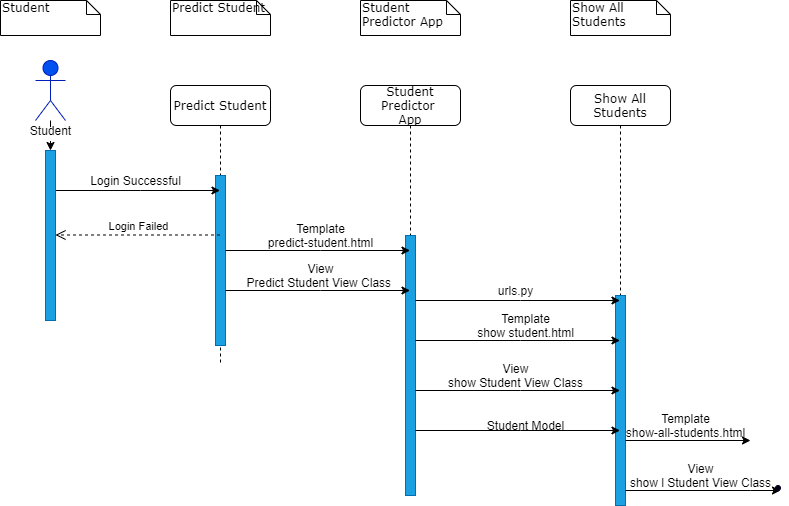

The diagram above was exported from draw.io. Its source (the exported page's mxGraphModel, read from the mxfile embedded in the PNG):
<mxGraphModel dx="868" dy="471" grid="1" gridSize="10" guides="1" tooltips="1" connect="1" arrows="1" fold="1" page="1" pageScale="1" pageWidth="1100" pageHeight="850" background="#ffffff" math="0" shadow="0">
  <root>
    <mxCell id="0" />
    <mxCell id="1" parent="0" />
    <mxCell id="7baba1c4bc27f4b0-2" value="Predict Student" style="shape=umlLifeline;perimeter=lifelinePerimeter;whiteSpace=wrap;html=1;container=1;collapsible=0;recursiveResize=0;outlineConnect=0;rounded=1;shadow=0;comic=0;labelBackgroundColor=none;strokeWidth=1;fontFamily=Verdana;fontSize=12;align=center;" parent="1" vertex="1">
      <mxGeometry x="270" y="115" width="100" height="280" as="geometry" />
    </mxCell>
    <mxCell id="D2Kx4Gcv8u_yoEE0UszZ-19" value="" style="html=1;points=[];perimeter=orthogonalPerimeter;fillColor=#1ba1e2;strokeColor=#006EAF;fontColor=#ffffff;" vertex="1" parent="7baba1c4bc27f4b0-2">
      <mxGeometry x="45" y="90" width="10" height="170" as="geometry" />
    </mxCell>
    <mxCell id="7baba1c4bc27f4b0-40" value="Student" style="shape=note;whiteSpace=wrap;html=1;size=14;verticalAlign=top;align=left;spacingTop=-6;rounded=0;shadow=0;comic=0;labelBackgroundColor=none;strokeWidth=1;fontFamily=Verdana;fontSize=12" parent="1" vertex="1">
      <mxGeometry x="100" y="30" width="100" height="35" as="geometry" />
    </mxCell>
    <mxCell id="7baba1c4bc27f4b0-41" value="Predict Student" style="shape=note;whiteSpace=wrap;html=1;size=14;verticalAlign=top;align=left;spacingTop=-6;rounded=0;shadow=0;comic=0;labelBackgroundColor=none;strokeWidth=1;fontFamily=Verdana;fontSize=12" parent="1" vertex="1">
      <mxGeometry x="270" y="30" width="100" height="35" as="geometry" />
    </mxCell>
    <mxCell id="7baba1c4bc27f4b0-42" value="Student&lt;br&gt;Predictor App" style="shape=note;whiteSpace=wrap;html=1;size=14;verticalAlign=top;align=left;spacingTop=-6;rounded=0;shadow=0;comic=0;labelBackgroundColor=none;strokeWidth=1;fontFamily=Verdana;fontSize=12" parent="1" vertex="1">
      <mxGeometry x="460" y="30" width="100" height="35" as="geometry" />
    </mxCell>
    <mxCell id="D2Kx4Gcv8u_yoEE0UszZ-62" value="" style="edgeStyle=orthogonalEdgeStyle;rounded=0;orthogonalLoop=1;jettySize=auto;html=1;" edge="1" parent="1" source="D2Kx4Gcv8u_yoEE0UszZ-1" target="D2Kx4Gcv8u_yoEE0UszZ-2">
      <mxGeometry relative="1" as="geometry" />
    </mxCell>
    <mxCell id="D2Kx4Gcv8u_yoEE0UszZ-1" value="Student" style="shape=umlActor;verticalLabelPosition=bottom;labelBackgroundColor=#ffffff;verticalAlign=top;html=1;direction=east;fillColor=#0050ef;strokeColor=#001DBC;fontColor=#ffffff;" vertex="1" parent="1">
      <mxGeometry x="135" y="90" width="30" height="60" as="geometry" />
    </mxCell>
    <mxCell id="D2Kx4Gcv8u_yoEE0UszZ-50" style="edgeStyle=orthogonalEdgeStyle;rounded=0;orthogonalLoop=1;jettySize=auto;html=1;" edge="1" parent="1" source="D2Kx4Gcv8u_yoEE0UszZ-2" target="7baba1c4bc27f4b0-2">
      <mxGeometry relative="1" as="geometry">
        <Array as="points">
          <mxPoint x="240" y="220" />
          <mxPoint x="240" y="220" />
        </Array>
      </mxGeometry>
    </mxCell>
    <mxCell id="D2Kx4Gcv8u_yoEE0UszZ-2" value="" style="html=1;points=[];perimeter=orthogonalPerimeter;fillColor=#1ba1e2;strokeColor=#006EAF;fontColor=#ffffff;" vertex="1" parent="1">
      <mxGeometry x="145" y="180" width="10" height="170" as="geometry" />
    </mxCell>
    <mxCell id="D2Kx4Gcv8u_yoEE0UszZ-12" value="Login Successful" style="text;html=1;align=center;verticalAlign=middle;resizable=0;points=[];autosize=1;" vertex="1" parent="1">
      <mxGeometry x="180" y="200" width="110" height="20" as="geometry" />
    </mxCell>
    <mxCell id="D2Kx4Gcv8u_yoEE0UszZ-14" value="View&lt;br&gt;Predict Student View Class&amp;nbsp;" style="text;html=1;align=center;verticalAlign=middle;resizable=0;points=[];autosize=1;" vertex="1" parent="1">
      <mxGeometry x="340" y="290" width="160" height="30" as="geometry" />
    </mxCell>
    <mxCell id="D2Kx4Gcv8u_yoEE0UszZ-29" value="Student Predictor&amp;nbsp;&lt;br&gt;App" style="shape=umlLifeline;perimeter=lifelinePerimeter;whiteSpace=wrap;html=1;container=1;collapsible=0;recursiveResize=0;outlineConnect=0;rounded=1;shadow=0;comic=0;labelBackgroundColor=none;strokeWidth=1;fontFamily=Verdana;fontSize=12;align=center;" vertex="1" parent="1">
      <mxGeometry x="460" y="115" width="100" height="410" as="geometry" />
    </mxCell>
    <mxCell id="D2Kx4Gcv8u_yoEE0UszZ-30" value="" style="html=1;points=[];perimeter=orthogonalPerimeter;fillColor=#1ba1e2;strokeColor=#006EAF;fontColor=#ffffff;" vertex="1" parent="D2Kx4Gcv8u_yoEE0UszZ-29">
      <mxGeometry x="45" y="150" width="10" height="260" as="geometry" />
    </mxCell>
    <mxCell id="D2Kx4Gcv8u_yoEE0UszZ-33" style="edgeStyle=orthogonalEdgeStyle;rounded=0;orthogonalLoop=1;jettySize=auto;html=1;" edge="1" parent="1" source="D2Kx4Gcv8u_yoEE0UszZ-19" target="D2Kx4Gcv8u_yoEE0UszZ-29">
      <mxGeometry relative="1" as="geometry">
        <Array as="points">
          <mxPoint x="420" y="280" />
          <mxPoint x="420" y="280" />
        </Array>
      </mxGeometry>
    </mxCell>
    <mxCell id="D2Kx4Gcv8u_yoEE0UszZ-35" value="Show All Students" style="shape=note;whiteSpace=wrap;html=1;size=14;verticalAlign=top;align=left;spacingTop=-6;rounded=0;shadow=0;comic=0;labelBackgroundColor=none;strokeWidth=1;fontFamily=Verdana;fontSize=12" vertex="1" parent="1">
      <mxGeometry x="670" y="30" width="100" height="35" as="geometry" />
    </mxCell>
    <mxCell id="D2Kx4Gcv8u_yoEE0UszZ-36" value="Show All Students" style="shape=umlLifeline;perimeter=lifelinePerimeter;whiteSpace=wrap;html=1;container=1;collapsible=0;recursiveResize=0;outlineConnect=0;rounded=1;shadow=0;comic=0;labelBackgroundColor=none;strokeWidth=1;fontFamily=Verdana;fontSize=12;align=center;" vertex="1" parent="1">
      <mxGeometry x="670" y="115" width="100" height="420" as="geometry" />
    </mxCell>
    <mxCell id="D2Kx4Gcv8u_yoEE0UszZ-37" value="" style="html=1;points=[];perimeter=orthogonalPerimeter;fillColor=#1ba1e2;strokeColor=#006EAF;fontColor=#ffffff;" vertex="1" parent="D2Kx4Gcv8u_yoEE0UszZ-36">
      <mxGeometry x="45" y="210" width="10" height="210" as="geometry" />
    </mxCell>
    <mxCell id="D2Kx4Gcv8u_yoEE0UszZ-38" value="urls.py" style="text;html=1;align=center;verticalAlign=middle;resizable=0;points=[];autosize=1;" vertex="1" parent="1">
      <mxGeometry x="590" y="310" width="50" height="20" as="geometry" />
    </mxCell>
    <mxCell id="D2Kx4Gcv8u_yoEE0UszZ-39" value="Template&lt;br&gt;show student.html" style="text;html=1;align=center;verticalAlign=middle;resizable=0;points=[];autosize=1;" vertex="1" parent="1">
      <mxGeometry x="570" y="340" width="110" height="30" as="geometry" />
    </mxCell>
    <mxCell id="D2Kx4Gcv8u_yoEE0UszZ-42" value="View&lt;br&gt;show Student View Class&lt;br&gt;" style="text;html=1;align=center;verticalAlign=middle;resizable=0;points=[];autosize=1;" vertex="1" parent="1">
      <mxGeometry x="540" y="390" width="150" height="30" as="geometry" />
    </mxCell>
    <mxCell id="D2Kx4Gcv8u_yoEE0UszZ-43" value="Student Model" style="text;html=1;align=center;verticalAlign=middle;resizable=0;points=[];autosize=1;" vertex="1" parent="1">
      <mxGeometry x="580" y="445" width="90" height="20" as="geometry" />
    </mxCell>
    <mxCell id="D2Kx4Gcv8u_yoEE0UszZ-44" style="edgeStyle=orthogonalEdgeStyle;rounded=0;orthogonalLoop=1;jettySize=auto;html=1;" edge="1" parent="1" source="D2Kx4Gcv8u_yoEE0UszZ-30" target="D2Kx4Gcv8u_yoEE0UszZ-36">
      <mxGeometry relative="1" as="geometry">
        <Array as="points">
          <mxPoint x="620" y="330" />
          <mxPoint x="620" y="330" />
        </Array>
      </mxGeometry>
    </mxCell>
    <mxCell id="D2Kx4Gcv8u_yoEE0UszZ-46" style="edgeStyle=orthogonalEdgeStyle;rounded=0;orthogonalLoop=1;jettySize=auto;html=1;" edge="1" parent="1" source="D2Kx4Gcv8u_yoEE0UszZ-30" target="D2Kx4Gcv8u_yoEE0UszZ-36">
      <mxGeometry relative="1" as="geometry">
        <Array as="points">
          <mxPoint x="620" y="370" />
          <mxPoint x="620" y="370" />
        </Array>
      </mxGeometry>
    </mxCell>
    <mxCell id="D2Kx4Gcv8u_yoEE0UszZ-47" style="edgeStyle=orthogonalEdgeStyle;rounded=0;orthogonalLoop=1;jettySize=auto;html=1;" edge="1" parent="1" source="D2Kx4Gcv8u_yoEE0UszZ-30" target="D2Kx4Gcv8u_yoEE0UszZ-36">
      <mxGeometry relative="1" as="geometry">
        <Array as="points">
          <mxPoint x="620" y="420" />
          <mxPoint x="620" y="420" />
        </Array>
      </mxGeometry>
    </mxCell>
    <mxCell id="D2Kx4Gcv8u_yoEE0UszZ-48" style="edgeStyle=orthogonalEdgeStyle;rounded=0;orthogonalLoop=1;jettySize=auto;html=1;" edge="1" parent="1" source="D2Kx4Gcv8u_yoEE0UszZ-30" target="D2Kx4Gcv8u_yoEE0UszZ-36">
      <mxGeometry relative="1" as="geometry">
        <Array as="points">
          <mxPoint x="620" y="460" />
          <mxPoint x="620" y="460" />
        </Array>
      </mxGeometry>
    </mxCell>
    <mxCell id="D2Kx4Gcv8u_yoEE0UszZ-51" value="Login Failed" style="html=1;verticalAlign=bottom;endArrow=open;dashed=1;endSize=8;" edge="1" parent="1" source="7baba1c4bc27f4b0-2">
      <mxGeometry relative="1" as="geometry">
        <mxPoint x="235" y="264.5" as="sourcePoint" />
        <mxPoint x="155" y="264.5" as="targetPoint" />
      </mxGeometry>
    </mxCell>
    <mxCell id="D2Kx4Gcv8u_yoEE0UszZ-52" value="Template&lt;br&gt;predict-student.html" style="text;html=1;align=center;verticalAlign=middle;resizable=0;points=[];autosize=1;" vertex="1" parent="1">
      <mxGeometry x="360" y="250" width="120" height="30" as="geometry" />
    </mxCell>
    <mxCell id="D2Kx4Gcv8u_yoEE0UszZ-53" style="edgeStyle=orthogonalEdgeStyle;rounded=0;orthogonalLoop=1;jettySize=auto;html=1;" edge="1" parent="1" source="D2Kx4Gcv8u_yoEE0UszZ-19" target="D2Kx4Gcv8u_yoEE0UszZ-29">
      <mxGeometry relative="1" as="geometry">
        <Array as="points">
          <mxPoint x="420" y="320" />
          <mxPoint x="420" y="320" />
        </Array>
      </mxGeometry>
    </mxCell>
    <mxCell id="D2Kx4Gcv8u_yoEE0UszZ-54" style="edgeStyle=orthogonalEdgeStyle;rounded=0;orthogonalLoop=1;jettySize=auto;html=1;" edge="1" parent="1" source="D2Kx4Gcv8u_yoEE0UszZ-37">
      <mxGeometry relative="1" as="geometry">
        <mxPoint x="850" y="470" as="targetPoint" />
        <Array as="points">
          <mxPoint x="850" y="470" />
        </Array>
      </mxGeometry>
    </mxCell>
    <mxCell id="D2Kx4Gcv8u_yoEE0UszZ-55" style="edgeStyle=orthogonalEdgeStyle;rounded=0;orthogonalLoop=1;jettySize=auto;html=1;" edge="1" parent="1" source="D2Kx4Gcv8u_yoEE0UszZ-37">
      <mxGeometry relative="1" as="geometry">
        <mxPoint x="880" y="520" as="targetPoint" />
        <Array as="points">
          <mxPoint x="850" y="520" />
        </Array>
      </mxGeometry>
    </mxCell>
    <mxCell id="D2Kx4Gcv8u_yoEE0UszZ-56" value="Template&lt;br&gt;show-all-students.html" style="text;html=1;align=center;verticalAlign=middle;resizable=0;points=[];autosize=1;" vertex="1" parent="1">
      <mxGeometry x="720" y="440" width="130" height="30" as="geometry" />
    </mxCell>
    <mxCell id="D2Kx4Gcv8u_yoEE0UszZ-57" value="View&lt;br&gt;show l Student View Class" style="text;html=1;align=center;verticalAlign=middle;resizable=0;points=[];autosize=1;" vertex="1" parent="1">
      <mxGeometry x="720" y="490" width="160" height="30" as="geometry" />
    </mxCell>
    <mxCell id="D2Kx4Gcv8u_yoEE0UszZ-60" value="Student" style="text;html=1;align=center;verticalAlign=middle;resizable=0;points=[];autosize=1;" vertex="1" parent="1">
      <mxGeometry x="120" y="150" width="60" height="20" as="geometry" />
    </mxCell>
    <mxCell id="D2Kx4Gcv8u_yoEE0UszZ-63" value="" style="ellipse;whiteSpace=wrap;html=1;aspect=fixed;strokeColor=#000033;fillColor=#000000;" vertex="1" parent="1">
      <mxGeometry x="875" y="515" width="5" height="5" as="geometry" />
    </mxCell>
  </root>
</mxGraphModel>